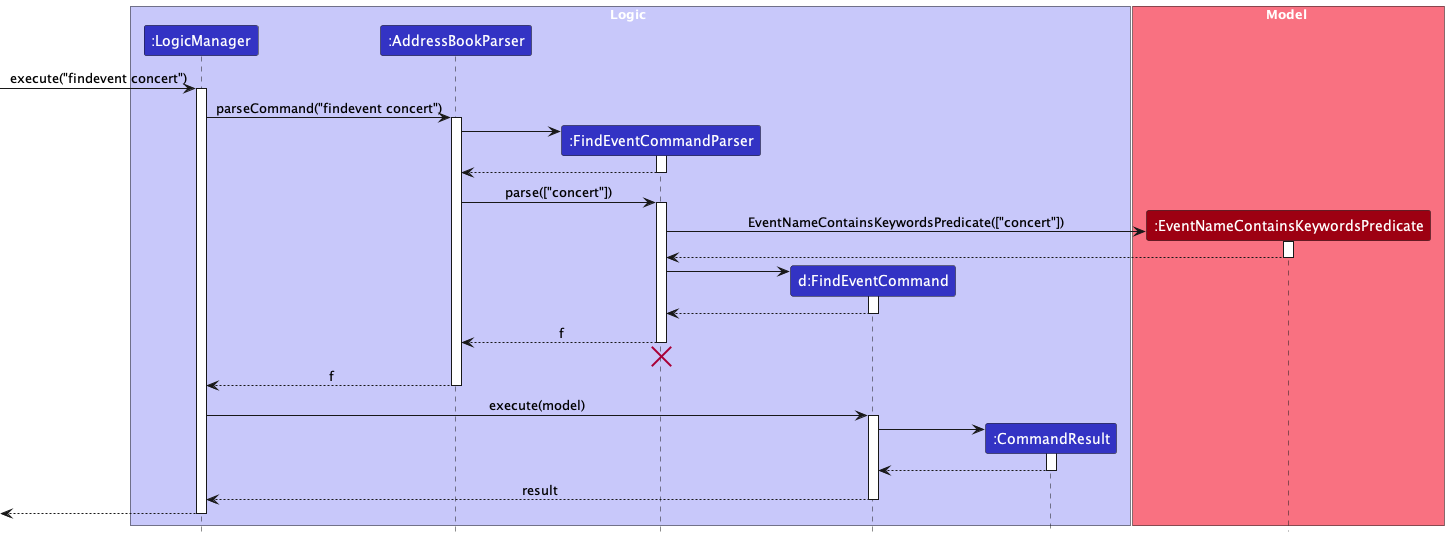

The diagram above was rendered by PlantUML. Its source (embedded in the PNG):
@startuml
!include style.puml

box Logic LOGIC_COLOR_T1
participant ":LogicManager" as LogicManager LOGIC_COLOR
participant ":AddressBookParser" as AddressBookParser LOGIC_COLOR
participant ":FindEventCommandParser" as FindEventCommandParser LOGIC_COLOR
participant "d:FindEventCommand" as FindEventCommand LOGIC_COLOR
participant ":CommandResult" as CommandResult LOGIC_COLOR
end box

box Model MODEL_COLOR_T1
participant ":EventNameContainsKeywordsPredicate" as EventNameContainsKeywordsPredicate MODEL_COLOR
end box

[-> LogicManager : execute("findevent concert")
activate LogicManager

LogicManager -> AddressBookParser : parseCommand("findevent concert")
activate AddressBookParser

create FindEventCommandParser
AddressBookParser -> FindEventCommandParser
activate FindEventCommandParser

FindEventCommandParser --> AddressBookParser
deactivate FindEventCommandParser

AddressBookParser -> FindEventCommandParser : parse(["concert"])
activate FindEventCommandParser

create EventNameContainsKeywordsPredicate
FindEventCommandParser -> EventNameContainsKeywordsPredicate : EventNameContainsKeywordsPredicate(["concert"])
activate EventNameContainsKeywordsPredicate

EventNameContainsKeywordsPredicate--> FindEventCommandParser
deactivate EventNameContainsKeywordsPredicate

create FindEventCommand
FindEventCommandParser -> FindEventCommand
activate FindEventCommand

FindEventCommand --> FindEventCommandParser : 
deactivate FindEventCommand

FindEventCommandParser --> AddressBookParser : f
deactivate FindEventCommandParser
'Hidden arrow to position the destroy marker below the end of the activation bar.
FindEventCommandParser -[hidden]-> AddressBookParser
destroy FindEventCommandParser

AddressBookParser --> LogicManager : f
deactivate AddressBookParser

LogicManager -> FindEventCommand : execute(model)
activate FindEventCommand

create CommandResult
FindEventCommand -> CommandResult
activate CommandResult
CommandResult --> FindEventCommand
deactivate CommandResult

FindEventCommand --> LogicManager : result
deactivate FindEventCommand

[<--LogicManager
deactivate LogicManager
@enduml